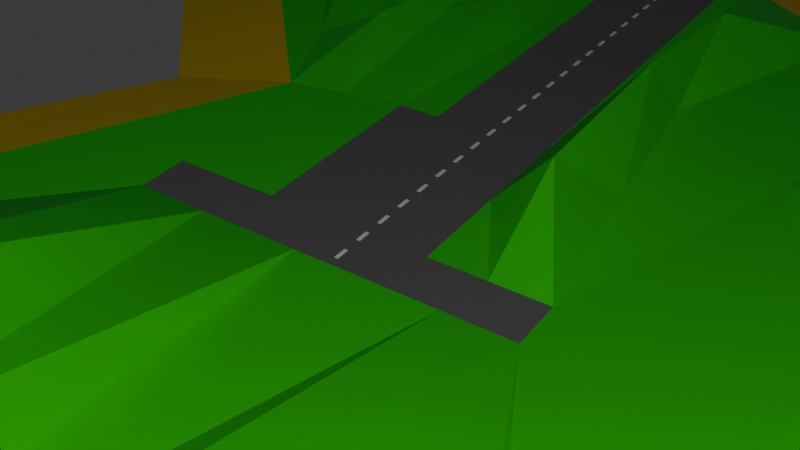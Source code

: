 # Source: island.blend  (saved by Blender 5.0.119; exported with 4.5.12 LTS)
import bpy
from mathutils import Matrix  # noqa: F401  (used for matrix-valued properties, if any)

bpy.ops.wm.read_factory_settings(use_empty=True)
scene = bpy.context.scene
scene.name = 'Scene'

# ---- collections
col_collection = bpy.data.collections.new('Collection'); scene.collection.children.link(col_collection)

# ---- materials (node trees are filled in below, after node groups)
mat_sbx_33 = bpy.data.materials.new('SBX_33')
mat_sbx_40 = bpy.data.materials.new('SBX_40')
mat_sbx_35 = bpy.data.materials.new('SBX_35')
mat_sbx_37 = bpy.data.materials.new('SBX_37')

# ---- material node trees
mat_sbx_33.use_nodes = True; mat_sbx_33.node_tree.nodes.clear()
_N = mat_sbx_33.node_tree.nodes; _L = mat_sbx_33.node_tree.links
n0 = _N.new('ShaderNodeBsdfPrincipled'); n0.name = 'Principled BSDF'; n0.location = (-200, 100)
n0.inputs[0].default_value = (1.0, 1.0, 1.0, 1.0)
n1 = _N.new('ShaderNodeOutputMaterial'); n1.name = 'Material Output'; n1.location = (200, 100)
_L.new(n0.outputs[0], n1.inputs[0])
n1.is_active_output = True
mat_sbx_40.use_nodes = True; mat_sbx_40.node_tree.nodes.clear()
_N = mat_sbx_40.node_tree.nodes; _L = mat_sbx_40.node_tree.links
n0 = _N.new('ShaderNodeBsdfPrincipled'); n0.name = 'Principled BSDF'; n0.location = (-200, 100)
n0.inputs[0].default_value = (0.1668, 0.1668, 0.1668, 1.0)
n1 = _N.new('ShaderNodeOutputMaterial'); n1.name = 'Material Output'; n1.location = (200, 100)
_L.new(n0.outputs[0], n1.inputs[0])
n1.is_active_output = True
mat_sbx_35.use_nodes = True; mat_sbx_35.node_tree.nodes.clear()
_N = mat_sbx_35.node_tree.nodes; _L = mat_sbx_35.node_tree.links
n0 = _N.new('ShaderNodeBsdfPrincipled'); n0.name = 'Principled BSDF'; n0.location = (-200, 100)
n0.inputs[0].default_value = (0.006458, 0.8, 0.003026, 1.0)
n1 = _N.new('ShaderNodeOutputMaterial'); n1.name = 'Material Output'; n1.location = (200, 100)
_L.new(n0.outputs[0], n1.inputs[0])
n1.is_active_output = True
mat_sbx_37.use_nodes = True; mat_sbx_37.node_tree.nodes.clear()
_N = mat_sbx_37.node_tree.nodes; _L = mat_sbx_37.node_tree.links
n0 = _N.new('ShaderNodeBsdfPrincipled'); n0.name = 'Principled BSDF'; n0.location = (-200, 100)
n0.inputs[0].default_value = (0.8, 0.5796, 0.0, 1.0)
n1 = _N.new('ShaderNodeOutputMaterial'); n1.name = 'Material Output'; n1.location = (200, 100)
_L.new(n0.outputs[0], n1.inputs[0])
n1.is_active_output = True

# ---- world
world_world = bpy.data.worlds.new('World'); scene.world = world_world
world_world.use_nodes = True; world_world.node_tree.nodes.clear()
_N = world_world.node_tree.nodes; _L = world_world.node_tree.links
n0 = _N.new('ShaderNodeOutputWorld'); n0.name = 'World Output'; n0.location = (200, 100)
n1 = _N.new('ShaderNodeBackground'); n1.name = 'Background'; n1.location = (-200, 100)
n1.inputs[0].default_value = (0.05088, 0.05088, 0.05088, 1.0)
_L.new(n1.outputs[0], n0.inputs[0])
n0.is_active_output = True
world_world.color = (0.05088, 0.05088, 0.05088)
world_world.sun_shadow_jitter_overblur = 0.0

# ---- cameras
cam_camera = bpy.data.cameras.new('Camera')
cam_camera.clip_end = 100.0
cam_camera.ortho_scale = 7.314

# ---- lights
light_light = bpy.data.lights.new('Light', 'POINT')
light_light.energy = 1000.0
light_light.shadow_soft_size = 0.1

# ---- meshes
me_cube_006 = bpy.data.meshes.new('Cube.006')
me_cube_006.from_pydata([(-0.4705, -0.2536, 0.159), (-0.4705, -0.1184, 0.159), (-0.4335, -0.2536, 0.159), (-0.4335, -0.1184, 0.159), (-0.4705, 0.0303, 0.159), (-0.4705, 0.1655, 0.159), (-0.4335, 0.0303, 0.159), (-0.4335, 0.1655, 0.159), (-0.4705, 0.3142, 0.159), (-0.4705, 0.4494, 0.159), (-0.4335, 0.3142, 0.159), (-0.4335, 0.4494, 0.159), (-0.4705, 0.5982, 0.159), (-0.4705, 0.7334, 0.159), (-0.4335, 0.5982, 0.159), (-0.4335, 0.7334, 0.159), (-0.4705, 0.8821, 0.159), (-0.4705, 1.017, 0.159), (-0.4335, 0.8821, 0.159), (-0.4335, 1.017, 0.159), (-0.4705, 1.166, 0.159), (-0.4335, 1.166, 0.159), (-0.4705, 1.45, 0.159), (-0.4705, 1.585, 0.159), (-0.4335, 1.45, 0.159), (-0.4335, 1.585, 0.159), (-0.4705, 1.734, 0.159), (-0.4705, 1.869, 0.159), (-0.4335, 1.734, 0.159), (-0.4335, 1.869, 0.159), (-0.4705, 2.018, 0.159), (-0.4705, 2.153, 0.159), (-0.4335, 2.018, 0.159), (-0.4335, 2.153, 0.159), (-0.4705, 2.302, 0.159), (-0.4705, 2.437, 0.159), (-0.4335, 2.302, 0.159), (-0.4335, 2.437, 0.159), (-0.4705, 2.586, 0.159), (-0.4335, 2.586, 0.159), (-0.4705, 2.87, 0.159), (-0.4705, 3.005, 0.159), (-0.4335, 2.87, 0.159), (-0.4335, 3.005, 0.159), (-0.4705, 3.154, 0.159), (-0.4705, 3.289, 0.159), (-0.4335, 3.154, 0.159), (-0.4335, 3.289, 0.159), (-0.4705, 3.438, 0.159), (-0.4705, 3.573, 0.159), (-0.4335, 3.438, 0.159), (-0.4335, 3.573, 0.159), (-0.4705, 3.721, 0.159), (-0.4705, 3.857, 0.159), (-0.4335, 3.721, 0.159), (-0.4335, 3.857, 0.159), (-0.4705, 4.005, 0.159), (-0.4705, 4.141, 0.159), (-0.4335, 4.005, 0.159), (-0.4335, 4.141, 0.159), (-0.4705, 4.289, 0.159), (-0.4705, 4.425, 0.159), (-0.4335, 4.289, 0.159), (-0.4335, 4.425, 0.159), (-0.4705, 4.573, 0.159), (-0.4705, 4.708, 0.159), (-0.4335, 4.573, 0.159), (-0.4335, 4.708, 0.159), (-0.4705, 4.857, 0.159), (-0.4705, 4.992, 0.159), (-0.4335, 4.857, 0.159), (-0.4335, 4.992, 0.159), (-0.4705, 5.141, 0.159), (-0.4705, 5.276, 0.159), (-0.4335, 5.141, 0.159), (-0.4335, 5.276, 0.159), (-0.4705, 5.425, 0.159), (-0.4705, 5.56, 0.159), (-0.4335, 5.425, 0.159), (-0.4335, 5.56, 0.159), (-0.4705, 5.709, 0.159), (-0.4705, 5.844, 0.159), (-0.4335, 5.709, 0.159), (-0.4335, 5.844, 0.159), (-1.013, 2.056, 0.159), (-1.013, 6.184, 0.159), (0.1112, 6.184, 0.159), (-0.1148, -0.3414, 0.159), (1.195, -0.3414, 0.159), (-0.7892, -0.3414, 0.159), (0.1112, 2.056, 0.159), (0.1112, 0.149, 0.159), (-1.421, 0.149, 0.159), (-2.419, -0.3414, 0.1601), (1.195, 0.149, 0.159), (-0.4614, 4.289, 0.159), (-0.4705, 5.993, 0.159), (-0.4705, 6.128, 0.159), (-0.4335, 5.993, 0.159), (-0.4335, 6.128, 0.159), (-0.4486, 4.141, 0.159), (-0.4705, 2.056, 0.159), (-0.4705, 2.721, 0.159), (-0.4335, 2.056, 0.159), (-0.4335, 2.721, 0.159), (-0.4705, 1.301, 0.159), (-0.4335, 1.301, 0.159), (-0.4426, 0.7334, 0.159), (-0.459, 0.8821, 0.159), (-1.421, 2.056, 0.159), (-1.062, -0.3414, 0.159), (-2.419, 0.149, 0.159), (0.8954, 7.689, 0.0), (-2.092, 8.253, 0.0), (-5.369, 7.102, 0.0), (-6.134, 4.13, 0.0), (-3.806, 1.527, 0.0), (-6.04, -2.396, 0.0), (-6.424, -5.601, 0.0), (-5.257, -7.705, 0.0), (-0.8084, -8.501, 0.0), (4.292, -6.894, 0.0), (6.9, -4.343, 0.0), (6.265, 0.3445, 0.0), (6.993, 1.969, 0.0), (7.259, 4.312, 0.0), (5.987, 5.844, 0.0), (3.42, 6.001, 0.0), (-2.005, 7.097, 0.159), (0.3694, 6.649, 0.159), (-4.434, 6.244, 0.159), (-4.901, 4.43, 0.159), (-2.579, 1.834, 0.159), (-5.047, -3.046, 0.159), (-4.976, -5.903, 0.159), (-4.536, -6.697, 0.159), (-0.9092, -7.345, 0.159), (3.682, -5.925, 0.159), (5.645, -4.005, 0.159), (5.145, 0.1984, 0.159), (5.877, 2.335, 0.2038), (5.845, 4.264, 0.159), (5.435, 4.757, 0.159), (2.951, 4.908, 0.2367), (-0.9511, 1.454, 0.159), (-1.469, 2.542, 0.159), (-1.585, 1.602, 0.159), (0.5403, -0.3414, 0.159), (-3.219, 6.67, 0.159), (-2.723, -7.021, 0.159), (1.386, -6.635, 0.159), (4.663, -4.965, 0.159), (5.395, -1.903, 0.159), (5.511, 1.267, 0.2038), (4.193, 4.832, 0.159), (1.66, 5.779, 0.159), (-1.741, -0.3414, 0.159), (3.17, 0.1737, 0.4204), (-2.292, 4.465, 0.4416), (-3.506, 4.039, 0.4416), (5.656, 3.546, 0.159), (4.414, 3.622, 0.7025), (2.073, 2.529, 0.2367), (4.048, 2.553, 0.7354), (0.7824, 3.399, 0.159), (4.413, -2.863, 0.2904), (2.439, -2.888, 0.3385), (2.439, -3.133, 0.4748), (0.1431, -3.843, 0.629), (-4.791, -4.871, 0.5062), (-2.978, -5.196, 1.639), (-3.733, -1.694, 0.1601), (-0.512, -3.843, 0.159), (-1.664, -3.843, 1.64), (-0.9856, -3.843, 0.8951), (0.6533, 0.149, 0.159), (0.1112, 1.102, 0.159), (-1.421, 1.102, 0.159), (-1.92, 0.149, 0.159), (-2.148, 5.781, 0.3132), (-1.217, 4.12, 0.159), (-1.509, 6.641, 0.159), (-1.713, 4.576, 0.3132), (-2.499, 0.9914, 0.159), (-1.92, 1.102, 0.159), (-2.0, 1.945, 0.159), (0.6533, 1.102, 0.7687), (0.2403, 4.352, 0.159), (0.989, 1.774, 0.159), (-2.435, 3.15, 0.4416), (0.5759, 5.024, 0.512), (-2.074, 3.863, 0.3132), (0.6146, 3.063, 0.7687), (-4.668, 5.337, 0.159), (-3.74, 3.132, 0.159), (-3.043, 2.936, 0.159), (-3.97, 5.141, 0.159), (-3.855, 4.137, 0.159)], [], [(1, 2, 3), (5, 6, 7), (9, 10, 11), (13, 14, 15), (17, 18, 19), (105, 21, 106), (23, 24, 25), (27, 28, 29), (31, 32, 33), (35, 36, 37), (102, 39, 104), (41, 42, 43), (45, 46, 47), (49, 50, 51), (53, 54, 55), (57, 58, 59), (61, 62, 63), (65, 66, 67), (69, 70, 71), (73, 74, 75), (77, 78, 79), (81, 82, 83), (97, 98, 99), (27, 32, 30), (105, 24, 22), (23, 28, 26), (99, 98, 86), (31, 36, 34), (35, 39, 38), (102, 42, 40), (46, 41, 43), (50, 45, 47), (49, 54, 52), (53, 58, 56), (57, 95, 60), (61, 66, 64), (65, 70, 68), (69, 74, 72), (78, 73, 75), (77, 82, 80), (98, 81, 83), (17, 84, 16), (13, 108, 16), (89, 2, 0), (1, 6, 4), (14, 9, 11), (10, 5, 7), (192, 164, 190), (129, 113, 128), (130, 113, 114), (131, 114, 115), (116, 194, 131), (133, 116, 117), (134, 117, 118), (134, 119, 135), (120, 149, 135), (137, 120, 121), (138, 121, 122), (123, 152, 138), (140, 123, 124), (141, 124, 125), (141, 126, 142), (127, 154, 142), (112, 155, 143), (89, 174, 136), (1, 0, 2), (5, 4, 6), (9, 8, 10), (13, 12, 14), (17, 16, 18), (105, 20, 21), (23, 22, 24), (27, 26, 28), (31, 30, 32), (35, 34, 36), (102, 38, 39), (41, 40, 42), (45, 44, 46), (49, 48, 50), (53, 52, 54), (57, 56, 58), (61, 60, 62), (65, 64, 66), (69, 68, 70), (73, 72, 74), (77, 76, 78), (81, 80, 82), (97, 96, 98), (27, 29, 32), (105, 106, 24), (23, 25, 28), (33, 103, 90), (85, 84, 57), (84, 101, 31), (84, 31, 34), (33, 90, 36), (90, 86, 59), (36, 90, 37), (37, 90, 39), (84, 34, 35), (84, 35, 38), (39, 90, 104), (104, 90, 42), (84, 38, 102), (84, 102, 40), (42, 90, 43), (43, 90, 46), (84, 40, 41), (84, 41, 44), (46, 90, 47), (47, 90, 50), (84, 44, 45), (84, 45, 48), (50, 90, 51), (51, 90, 54), (84, 48, 49), (84, 49, 52), (54, 90, 55), (55, 90, 58), (84, 52, 53), (84, 53, 56), (58, 90, 59), (84, 56, 57), (95, 100, 62), (100, 59, 62), (85, 57, 60), (85, 60, 61), (62, 59, 86), (63, 62, 86), (85, 61, 64), (85, 64, 65), (66, 63, 86), (67, 66, 86), (85, 65, 68), (85, 68, 69), (70, 67, 86), (71, 70, 86), (85, 69, 72), (85, 72, 73), (74, 71, 86), (75, 74, 86), (85, 73, 76), (85, 76, 77), (78, 75, 86), (79, 78, 86), (85, 77, 80), (85, 80, 81), (82, 79, 86), (83, 82, 86), (85, 81, 96), (85, 96, 97), (98, 83, 86), (85, 97, 86), (97, 99, 86), (31, 33, 36), (35, 37, 39), (102, 104, 42), (46, 44, 41), (50, 48, 45), (49, 51, 54), (53, 55, 58), (57, 100, 95), (61, 63, 66), (65, 67, 70), (69, 71, 74), (78, 76, 73), (77, 79, 82), (98, 96, 81), (18, 108, 107), (18, 107, 15), (3, 2, 87), (147, 94, 87), (176, 21, 91), (90, 103, 32), (87, 175, 91), (6, 3, 91), (3, 87, 91), (7, 6, 91), (90, 32, 29), (90, 29, 28), (10, 7, 91), (11, 10, 91), (90, 28, 25), (90, 25, 24), (14, 11, 91), (15, 14, 91), (90, 24, 106), (90, 106, 21), (18, 15, 91), (19, 18, 91), (91, 21, 19), (19, 21, 20), (17, 19, 20), (89, 0, 1), (111, 156, 110), (110, 89, 92), (89, 1, 4), (89, 4, 5), (178, 110, 92), (84, 177, 92), (30, 101, 84), (27, 30, 84), (84, 92, 16), (84, 23, 26), (89, 5, 8), (89, 8, 9), (27, 84, 26), (23, 84, 22), (89, 9, 12), (89, 12, 13), (22, 84, 105), (105, 84, 20), (89, 13, 16), (92, 89, 16), (20, 84, 17), (13, 107, 108), (89, 87, 2), (1, 3, 6), (14, 12, 9), (10, 8, 5), (129, 128, 86), (148, 179, 128), (85, 181, 180), (194, 195, 197), (93, 183, 132), (111, 178, 184), (84, 180, 109), (111, 184, 183), (182, 179, 191), (141, 160, 140), (142, 154, 160), (94, 157, 162), (139, 153, 163), (181, 86, 128), (90, 176, 186), (86, 187, 129), (162, 188, 94), (129, 112, 113), (148, 113, 130), (193, 114, 131), (131, 115, 116), (133, 132, 116), (134, 133, 117), (134, 118, 119), (135, 119, 120), (150, 120, 137), (151, 121, 138), (138, 122, 123), (153, 123, 140), (141, 140, 124), (141, 125, 126), (142, 126, 127), (143, 127, 112), (138, 152, 151), (139, 157, 165), (166, 167, 137), (136, 150, 168), (134, 169, 133), (135, 149, 169), (132, 171, 93), (136, 168, 172), (93, 171, 173), (110, 156, 174), (172, 89, 136), (174, 173, 136), (174, 156, 173), (156, 93, 173), (173, 170, 136), (173, 171, 170), (171, 133, 170), (172, 147, 87), (172, 168, 147), (168, 88, 147), (169, 170, 133), (169, 149, 170), (149, 136, 170), (168, 167, 88), (168, 150, 167), (150, 137, 167), (88, 166, 94), (165, 166, 137), (165, 157, 166), (157, 94, 166), (151, 165, 137), (151, 152, 165), (152, 139, 165), (155, 190, 164), (164, 162, 155), (162, 143, 155), (163, 161, 143), (163, 153, 161), (153, 140, 161), (162, 163, 143), (162, 157, 163), (157, 139, 163), (160, 161, 140), (160, 154, 161), (154, 143, 161), (159, 195, 189), (158, 148, 159), (148, 196, 159), (186, 175, 94), (186, 176, 175), (176, 91, 175), (191, 158, 189), (185, 189, 132), (109, 191, 185), (183, 185, 132), (183, 184, 185), (184, 109, 185), (184, 177, 109), (184, 178, 177), (178, 92, 177), (180, 182, 109), (180, 181, 182), (181, 128, 182), (187, 190, 129), (90, 192, 187), (186, 188, 192), (197, 159, 196), (193, 196, 130), (131, 197, 193), (192, 188, 164), (116, 132, 194), (120, 136, 149), (123, 139, 152), (127, 143, 154), (112, 129, 155), (89, 110, 174), (147, 88, 94), (176, 90, 21), (87, 94, 175), (111, 93, 156), (178, 111, 110), (84, 109, 177), (148, 158, 179), (194, 132, 195), (93, 111, 183), (84, 85, 180), (182, 128, 179), (141, 142, 160), (181, 85, 86), (86, 90, 187), (162, 164, 188), (148, 128, 113), (193, 130, 114), (150, 136, 120), (151, 137, 121), (153, 139, 123), (134, 135, 169), (132, 133, 171), (172, 87, 89), (88, 167, 166), (155, 129, 190), (189, 158, 159), (195, 132, 189), (148, 130, 196), (191, 179, 158), (185, 191, 189), (109, 182, 191), (187, 192, 190), (90, 186, 192), (186, 94, 188), (197, 195, 159), (193, 197, 196), (131, 194, 197)])
me_cube_006.polygons.foreach_set('material_index', [0, 0, 0, 0, 0, 0, 0, 0, 0, 0, 0, 0, 0, 0, 0, 0, 0, 0, 0, 0, 0, 0, 0, 1, 1, 1, 1, 1, 1, 1, 1, 1, 1, 1, 1, 1, 1, 1, 1, 1, 1, 1, 1, 1, 1, 1, 1, 2, 3, 3, 3, 3, 3, 3, 3, 3, 3, 3, 3, 3, 3, 3, 3, 3, 2, 0, 0, 0, 0, 0, 0, 0, 0, 0, 0, 0, 0, 0, 0, 0, 0, 0, 0, 0, 0, 0, 0, 0, 1, 1, 1, 1, 1, 1, 1, 1, 1, 1, 1, 1, 1, 1, 1, 1, 1, 1, 1, 1, 1, 1, 1, 1, 1, 1, 1, 1, 1, 1, 1, 1, 1, 1, 1, 1, 1, 1, 1, 1, 1, 1, 1, 1, 1, 1, 1, 1, 1, 1, 1, 1, 1, 1, 1, 1, 1, 1, 1, 1, 1, 1, 1, 1, 1, 1, 1, 1, 1, 1, 1, 1, 1, 1, 1, 1, 1, 1, 1, 1, 1, 1, 1, 1, 1, 1, 1, 1, 1, 1, 1, 1, 1, 1, 1, 1, 1, 1, 1, 1, 1, 1, 1, 1, 1, 1, 1, 1, 1, 1, 1, 1, 1, 1, 1, 1, 1, 1, 1, 1, 1, 1, 1, 1, 1, 1, 1, 1, 1, 1, 1, 1, 2, 2, 2, 2, 2, 2, 2, 2, 2, 2, 2, 2, 2, 2, 2, 2, 2, 3, 3, 3, 3, 3, 3, 3, 3, 3, 3, 3, 3, 3, 3, 3, 3, 2, 2, 2, 2, 2, 2, 2, 2, 2, 2, 2, 2, 2, 2, 2, 2, 2, 2, 2, 2, 2, 2, 2, 2, 2, 2, 2, 2, 2, 2, 2, 2, 2, 2, 2, 2, 2, 2, 2, 2, 2, 2, 2, 2, 2, 2, 2, 2, 2, 2, 2, 2, 2, 2, 2, 2, 2, 2, 2, 2, 2, 2, 2, 2, 2, 2, 2, 2, 2, 2, 3, 3, 3, 3, 3, 2, 1, 1, 1, 1, 1, 1, 2, 2, 2, 2, 2, 2, 2, 2, 2, 3, 3, 3, 3, 3, 2, 2, 2, 2, 2, 2, 2, 2, 2, 2, 2, 2, 2, 2, 2, 2, 2])
_uv = me_cube_006.uv_layers.new(name='UVMap')
_uv.uv.foreach_set('vector', [0.875, 0.5, 0.625, 0.75, 0.625, 0.5, 0.875, 0.5, 0.625, 0.75, 0.625, 0.5, 0.875, 0.5, 0.625, 0.75, 0.625, 0.5, 0.875, 0.5, 0.625, 0.75, 0.625, 0.5, 0.875, 0.5, 0.625, 0.75, 0.625, 0.5, 0.875, 0.5, 0.625, 0.75, 0.625, 0.5, 0.875, 0.5, 0.625, 0.75, 0.625, 0.5, 0.875, 0.5, 0.625, 0.75, 0.625, 0.5, 0.875, 0.5, 0.625, 0.75, 0.625, 0.5, 0.875, 0.5, 0.625, 0.75, 0.625, 0.5, 0.875, 0.5, 0.625, 0.75, 0.625, 0.5, 0.875, 0.5, 0.625, 0.75, 0.625, 0.5, 0.875, 0.5, 0.625, 0.75, 0.625, 0.5, 0.875, 0.5, 0.625, 0.75, 0.625, 0.5, 0.875, 0.5, 0.625, 0.75, 0.625, 0.5, 0.875, 0.5, 0.625, 0.75, 0.625, 0.5, 0.875, 0.5, 0.625, 0.75, 0.625, 0.5, 0.875, 0.5, 0.625, 0.75, 0.625, 0.5, 0.875, 0.5, 0.625, 0.75, 0.625, 0.5, 0.875, 0.5, 0.625, 0.75, 0.625, 0.5, 0.875, 0.5, 0.625, 0.75, 0.625, 0.5, 0.875, 0.5, 0.625, 0.75, 0.625, 0.5, 0.875, 0.5, 0.625, 0.75, 0.625, 0.5, 0.0, 0.0, 0.0, 0.0, 0.0, 0.0, 0.0, 0.0, 0.0, 0.0, 0.0, 0.0, 0.0, 0.0, 0.0, 0.0, 0.0, 0.0, 0.0, 0.0, 0.0, 0.0, 0.0, 0.0, 0.0, 0.0, 0.0, 0.0, 0.0, 0.0, 0.0, 0.0, 0.0, 0.0, 0.0, 0.0, 0.0, 0.0, 0.0, 0.0, 0.0, 0.0, 0.0, 0.0, 0.0, 0.0, 0.0, 0.0, 0.0, 0.0, 0.0, 0.0, 0.0, 0.0, 0.0, 0.0, 0.0, 0.0, 0.0, 0.0, 0.0, 0.0, 0.0, 0.0, 0.0, 0.0, 0.0, 0.0, 0.0, 0.0, 0.0, 0.0, 0.0, 0.0, 0.0, 0.0, 0.0, 0.0, 0.0, 0.0, 0.0, 0.0, 0.0, 0.0, 0.0, 0.0, 0.0, 0.0, 0.0, 0.0, 0.0, 0.0, 0.0, 0.0, 0.0, 0.0, 0.0, 0.0, 0.0, 0.0, 0.0, 0.0, 0.0, 0.0, 0.0, 0.0, 0.0, 0.0, 0.0, 0.0, 0.0, 0.0, 0.0, 0.0, 0.0, 0.0, 0.0, 0.0, 0.0, 0.0, 0.0, 0.0, 0.0, 0.0, 0.0, 0.0, 0.0, 0.0, 0.0, 0.0, 0.0, 0.0, 0.0, 0.0, 0.0, 0.0, 0.0, 0.0, 0.0, 0.0, 0.0, 0.0, 0.0, 0.0, 0.0, 0.0, 0.0, 0.0, 0.0, 0.0, 0.0, 0.0, 0.0, 0.0, 0.0, 0.0, 0.0, 0.0, 0.0, 0.0, 0.0, 0.0, 0.0, 0.0, 0.0, 0.0, 0.0, 0.0, 0.0, 0.0, 0.0, 0.0, 0.0, 0.0, 0.0, 0.0, 0.0, 0.0, 0.0, 0.0, 0.0, 0.0, 0.0, 0.0, 0.0, 0.0, 0.0, 0.0, 0.0, 0.0, 0.0, 0.0, 0.0, 0.0, 0.0, 0.0, 0.0, 0.0, 0.0, 0.0, 0.0, 0.0, 0.0, 0.0, 0.0, 0.0, 0.0, 0.0, 0.0, 0.0, 0.0, 0.0, 0.0, 0.0, 0.0, 0.0, 0.0, 0.0, 0.0, 0.0, 0.0, 0.0, 0.0, 0.0, 0.0, 0.0, 0.0, 0.0, 0.0, 0.0, 0.0, 0.0, 0.0, 0.0, 0.0, 0.0, 0.0, 0.0, 0.0, 0.0, 0.0, 0.0, 0.0, 0.0, 0.0, 0.0, 0.0, 0.0, 0.0, 0.0, 0.0, 0.0, 0.875, 0.5, 0.875, 0.75, 0.625, 0.75, 0.875, 0.5, 0.875, 0.75, 0.625, 0.75, 0.875, 0.5, 0.875, 0.75, 0.625, 0.75, 0.875, 0.5, 0.875, 0.75, 0.625, 0.75, 0.875, 0.5, 0.875, 0.75, 0.625, 0.75, 0.875, 0.5, 0.875, 0.75, 0.625, 0.75, 0.875, 0.5, 0.875, 0.75, 0.625, 0.75, 0.875, 0.5, 0.875, 0.75, 0.625, 0.75, 0.875, 0.5, 0.875, 0.75, 0.625, 0.75, 0.875, 0.5, 0.875, 0.75, 0.625, 0.75, 0.875, 0.5, 0.875, 0.75, 0.625, 0.75, 0.875, 0.5, 0.875, 0.75, 0.625, 0.75, 0.875, 0.5, 0.875, 0.75, 0.625, 0.75, 0.875, 0.5, 0.875, 0.75, 0.625, 0.75, 0.875, 0.5, 0.875, 0.75, 0.625, 0.75, 0.875, 0.5, 0.875, 0.75, 0.625, 0.75, 0.875, 0.5, 0.875, 0.75, 0.625, 0.75, 0.875, 0.5, 0.875, 0.75, 0.625, 0.75, 0.875, 0.5, 0.875, 0.75, 0.625, 0.75, 0.875, 0.5, 0.875, 0.75, 0.625, 0.75, 0.875, 0.5, 0.875, 0.75, 0.625, 0.75, 0.875, 0.5, 0.875, 0.75, 0.625, 0.75, 0.875, 0.5, 0.875, 0.75, 0.625, 0.75, 0.0, 0.0, 0.0, 0.0, 0.0, 0.0, 0.0, 0.0, 0.0, 0.0, 0.0, 0.0, 0.0, 0.0, 0.0, 0.0, 0.0, 0.0, 0.0, 0.0, 0.0, 0.0, 0.0, 0.0, 0.0, 0.0, 0.0, 0.0, 0.0, 0.0, 0.0, 0.0, 0.0, 0.0, 0.0, 0.0, 0.0, 0.0, 0.0, 0.0, 0.0, 0.0, 0.0, 0.0, 0.0, 0.0, 0.0, 0.0, 0.0, 0.0, 0.0, 0.0, 0.0, 0.0, 0.0, 0.0, 0.0, 0.0, 0.0, 0.0, 0.0, 0.0, 0.0, 0.0, 0.0, 0.0, 0.0, 0.0, 0.0, 0.0, 0.0, 0.0, 0.0, 0.0, 0.0, 0.0, 0.0, 0.0, 0.0, 0.0, 0.0, 0.0, 0.0, 0.0, 0.0, 0.0, 0.0, 0.0, 0.0, 0.0, 0.0, 0.0, 0.0, 0.0, 0.0, 0.0, 0.0, 0.0, 0.0, 0.0, 0.0, 0.0, 0.0, 0.0, 0.0, 0.0, 0.0, 0.0, 0.0, 0.0, 0.0, 0.0, 0.0, 0.0, 0.0, 0.0, 0.0, 0.0, 0.0, 0.0, 0.0, 0.0, 0.0, 0.0, 0.0, 0.0, 0.0, 0.0, 0.0, 0.0, 0.0, 0.0, 0.0, 0.0, 0.0, 0.0, 0.0, 0.0, 0.0, 0.0, 0.0, 0.0, 0.0, 0.0, 0.0, 0.0, 0.0, 0.0, 0.0, 0.0, 0.0, 0.0, 0.0, 0.0, 0.0, 0.0, 0.0, 0.0, 0.0, 0.0, 0.0, 0.0, 0.0, 0.0, 0.0, 0.0, 0.0, 0.0, 0.0, 0.0, 0.0, 0.0, 0.0, 0.0, 0.0, 0.0, 0.0, 0.0, 0.0, 0.0, 0.0, 0.0, 0.0, 0.0, 0.0, 0.0, 0.0, 0.0, 0.0, 0.0, 0.0, 0.0, 0.0, 0.0, 0.0, 0.0, 0.0, 0.0, 0.0, 0.0, 0.0, 0.0, 0.0, 0.0, 0.0, 0.0, 0.0, 0.0, 0.0, 0.0, 0.0, 0.0, 0.0, 0.0, 0.0, 0.0, 0.0, 0.0, 0.0, 0.0, 0.0, 0.0, 0.0, 0.0, 0.0, 0.0, 0.0, 0.0, 0.0, 0.0, 0.0, 0.0, 0.0, 0.0, 0.0, 0.0, 0.0, 0.0, 0.0, 0.0, 0.0, 0.0, 0.0, 0.0, 0.0, 0.0, 0.0, 0.0, 0.0, 0.0, 0.0, 0.0, 0.0, 0.0, 0.0, 0.0, 0.0, 0.0, 0.0, 0.0, 0.0, 0.0, 0.0, 0.0, 0.0, 0.0, 0.0, 0.0, 0.0, 0.0, 0.0, 0.0, 0.0, 0.0, 0.0, 0.0, 0.0, 0.0, 0.0, 0.0, 0.0, 0.0, 0.0, 0.0, 0.0, 0.0, 0.0, 0.0, 0.0, 0.0, 0.0, 0.0, 0.0, 0.0, 0.0, 0.0, 0.0, 0.0, 0.0, 0.0, 0.0, 0.0, 0.0, 0.0, 0.0, 0.0, 0.0, 0.0, 0.0, 0.0, 0.0, 0.0, 0.0, 0.0, 0.0, 0.0, 0.0, 0.0, 0.0, 0.0, 0.0, 0.0, 0.0, 0.0, 0.0, 0.0, 0.0, 0.0, 0.0, 0.0, 0.0, 0.0, 0.0, 0.0, 0.0, 0.0, 0.0, 0.0, 0.0, 0.0, 0.0, 0.0, 0.0, 0.0, 0.0, 0.0, 0.0, 0.0, 0.0, 0.0, 0.0, 0.0, 0.0, 0.0, 0.0, 0.0, 0.0, 0.0, 0.0, 0.0, 0.0, 0.0, 0.0, 0.0, 0.0, 0.0, 0.0, 0.0, 0.0, 0.0, 0.0, 0.0, 0.0, 0.0, 0.0, 0.0, 0.0, 0.0, 0.0, 0.0, 0.0, 0.0, 0.0, 0.0, 0.0, 0.0, 0.0, 0.0, 0.0, 0.0, 0.0, 0.0, 0.0, 0.0, 0.0, 0.0, 0.0, 0.0, 0.0, 0.0, 0.0, 0.0, 0.0, 0.0, 0.0, 0.0, 0.0, 0.0, 0.0, 0.0, 0.0, 0.0, 0.0, 0.0, 0.0, 0.0, 0.0, 0.0, 0.0, 0.0, 0.0, 0.0, 0.0, 0.0, 0.0, 0.0, 0.0, 0.0, 0.0, 0.0, 0.0, 0.0, 0.0, 0.0, 0.0, 0.0, 0.0, 0.0, 0.0, 0.0, 0.0, 0.0, 0.0, 0.0, 0.0, 0.0, 0.0, 0.0, 0.0, 0.0, 0.0, 0.0, 0.0, 0.0, 0.0, 0.0, 0.0, 0.0, 0.0, 0.0, 0.0, 0.0, 0.0, 0.0, 0.0, 0.0, 0.0, 0.0, 0.0, 0.0, 0.0, 0.0, 0.0, 0.0, 0.0, 0.0, 0.0, 0.0, 0.0, 0.0, 0.0, 0.0, 0.0, 0.0, 0.0, 0.0, 0.0, 0.0, 0.0, 0.0, 0.0, 0.0, 0.0, 0.0, 0.0, 0.0, 0.0, 0.0, 0.0, 0.0, 0.0, 0.0, 0.0, 0.0, 0.0, 0.0, 0.0, 0.0, 0.0, 0.0, 0.0, 0.0, 0.0, 0.0, 0.0, 0.0, 0.0, 0.0, 0.0, 0.0, 0.0, 0.0, 0.0, 0.0, 0.0, 0.0, 0.0, 0.0, 0.0, 0.0, 0.0, 0.0, 0.0, 0.0, 0.0, 0.0, 0.0, 0.0, 0.0, 0.0, 0.0, 0.0, 0.0, 0.0, 0.0, 0.0, 0.0, 0.0, 0.0, 0.0, 0.0, 0.0, 0.0, 0.0, 0.0, 0.0, 0.0, 0.0, 0.0, 0.0, 0.0, 0.0, 0.0, 0.0, 0.0, 0.0, 0.0, 0.0, 0.0, 0.0, 0.0, 0.0, 0.0, 0.0, 0.0, 0.0, 0.0, 0.0, 0.0, 0.0, 0.0, 0.0, 0.0, 0.0, 0.0, 0.0, 0.0, 0.0, 0.0, 0.0, 0.0, 0.0, 0.0, 0.0, 0.0, 0.0, 0.0, 0.0, 0.0, 0.0, 0.0, 0.0, 0.0, 0.0, 0.0, 0.0, 0.0, 0.0, 0.0, 0.0, 0.0, 0.0, 0.0, 0.0, 0.0, 0.0, 0.0, 0.0, 0.0, 0.0, 0.0, 0.0, 0.0, 0.0, 0.0, 0.0, 0.0, 0.0, 0.0, 0.0, 0.0, 0.0, 0.0, 0.0, 0.0, 0.0, 0.0, 0.0, 0.0, 0.0, 0.0, 0.0, 0.0, 0.0, 0.0, 0.0, 0.0, 0.0, 0.0, 0.0, 0.0, 0.0, 0.0, 0.0, 0.0, 0.0, 0.0, 0.0, 0.0, 0.0, 0.0, 0.0, 0.0, 0.0, 0.0, 0.0, 0.0, 0.0, 0.0, 0.0, 0.0, 0.0, 0.0, 0.0, 0.0, 0.0, 0.0, 0.0, 0.0, 0.0, 0.0, 0.0, 0.0, 0.0, 0.0, 0.0, 0.0, 0.0, 0.0, 0.0, 0.0, 0.0, 0.0, 0.0, 0.0, 0.0, 0.0, 0.0, 0.0, 0.0, 0.0, 0.0, 0.0, 0.0, 0.0, 0.0, 0.0, 0.0, 0.0, 0.0, 0.0, 0.0, 0.0, 0.0, 0.0, 0.0, 0.0, 0.0, 0.0, 0.0, 0.0, 0.0, 0.0, 0.0, 0.0, 0.0, 0.0, 0.0, 0.0, 0.0, 0.0, 0.0, 0.0, 0.0, 0.0, 0.0, 0.0, 0.0, 0.0, 0.0, 0.0, 0.0, 0.0, 0.0, 0.0, 0.0, 0.0, 0.0, 0.0, 0.0, 0.0, 0.0, 0.0, 0.0, 0.0, 0.0, 0.0, 0.0, 0.0, 0.0, 0.0, 0.0, 0.0, 0.0, 0.0, 0.0, 0.0, 0.0, 0.0, 0.0, 0.0, 0.0, 0.0, 0.0, 0.0, 0.0, 0.0, 0.0, 0.0, 0.0, 0.0, 0.0, 0.0, 0.0, 0.0, 0.0, 0.0, 0.0, 0.0, 0.0, 0.0, 0.0, 0.0, 0.0, 0.0, 0.0, 0.0, 0.0, 0.0, 0.0, 0.0, 0.0, 0.0, 0.0, 0.0, 0.0, 0.0, 0.0, 0.0, 0.0, 0.0, 0.0, 0.0, 0.0, 0.0, 0.0, 0.0, 0.0, 0.0, 0.0, 0.0, 0.0, 0.0, 0.0, 0.0, 0.0, 0.0, 0.0, 0.0, 0.0, 0.0, 0.0, 0.0, 0.0, 0.0, 0.0, 0.0, 0.0, 0.0, 0.0, 0.0, 0.0, 0.0, 0.0, 0.0, 0.0, 0.0, 0.0, 0.0, 0.0, 0.0, 0.0, 0.0, 0.0, 0.0, 0.0, 0.0, 0.0, 0.0, 0.0, 0.0, 0.0, 0.0, 0.0, 0.0, 0.0, 0.0, 0.0, 0.0, 0.0, 0.0, 0.0, 0.0, 0.0, 0.0, 0.0, 0.0, 0.0, 0.0, 0.0, 0.0, 0.0, 0.0, 0.0, 0.0, 0.0, 0.0, 0.0, 0.0, 0.0, 0.0, 0.0, 0.0, 0.0, 0.0, 0.0, 0.0, 0.0, 0.0, 0.0, 0.0, 0.0, 0.0, 0.0, 0.0, 0.0, 0.0, 0.0, 0.0, 0.0, 0.0, 0.0, 0.0, 0.0, 0.0, 0.0, 0.0, 0.0, 0.0, 0.0, 0.0, 0.0, 0.0, 0.0, 0.0, 0.0, 0.0, 0.0, 0.0, 0.0, 0.0, 0.0, 0.0, 0.0, 0.0, 0.0, 0.0, 0.0, 0.0, 0.0, 0.0, 0.0, 0.0, 0.0, 0.0, 0.0, 0.0, 0.0, 0.0, 0.0, 0.0, 0.0, 0.0, 0.0, 0.0, 0.0, 0.0, 0.0, 0.0, 0.0, 0.0, 0.0, 0.0, 0.0, 0.0, 0.0, 0.0, 0.0, 0.0, 0.0, 0.0, 0.0, 0.0, 0.0, 0.0, 0.0, 0.0, 0.0, 0.0, 0.0, 0.0, 0.0, 0.0, 0.0, 0.0, 0.0, 0.0, 0.0, 0.0, 0.0, 0.0, 0.0, 0.0, 0.0, 0.0, 0.0, 0.0, 0.0, 0.0, 0.0, 0.0, 0.0, 0.0, 0.0, 0.0, 0.0, 0.0, 0.0, 0.0, 0.0, 0.0, 0.0, 0.0, 0.0, 0.0, 0.0, 0.0, 0.0, 0.0, 0.0, 0.0, 0.0, 0.0, 0.0, 0.0, 0.0, 0.0, 0.0, 0.0, 0.0, 0.0, 0.0, 0.0, 0.0, 0.0, 0.0, 0.0, 0.0, 0.0, 0.0, 0.0, 0.0, 0.0, 0.0, 0.0, 0.0, 0.0, 0.0, 0.0, 0.0, 0.0, 0.0, 0.0, 0.0, 0.0, 0.0, 0.0, 0.0, 0.0, 0.0, 0.0, 0.0, 0.0, 0.0, 0.0, 0.0, 0.0, 0.0, 0.0, 0.0, 0.0, 0.0, 0.0, 0.0, 0.0, 0.0, 0.0, 0.0, 0.0, 0.0, 0.0, 0.0, 0.0, 0.0, 0.0, 0.0, 0.0, 0.0, 0.0, 0.0, 0.0, 0.0, 0.0, 0.0, 0.0, 0.0, 0.0, 0.0, 0.0, 0.0, 0.0, 0.0, 0.0, 0.0, 0.0, 0.0, 0.0, 0.0, 0.0, 0.0, 0.0, 0.0, 0.0, 0.0, 0.0, 0.0, 0.0, 0.0, 0.0, 0.0, 0.0, 0.0, 0.0, 0.0, 0.0, 0.0, 0.0, 0.0, 0.0, 0.0, 0.0, 0.0, 0.0, 0.0, 0.0, 0.0, 0.0, 0.0, 0.0, 0.0, 0.0, 0.0, 0.0, 0.0, 0.0, 0.0, 0.0, 0.0, 0.0, 0.0, 0.0, 0.0, 0.0, 0.0, 0.0, 0.0, 0.0, 0.0, 0.0, 0.0, 0.0, 0.0, 0.0, 0.0, 0.0, 0.0, 0.0, 0.0, 0.0, 0.0, 0.0, 0.0, 0.0, 0.0, 0.0, 0.0, 0.0, 0.0, 0.0, 0.0, 0.0, 0.0, 0.0, 0.0, 0.0, 0.0, 0.0, 0.0, 0.0, 0.0, 0.0, 0.0, 0.0, 0.0, 0.0, 0.0, 0.0, 0.0, 0.0, 0.0, 0.0, 0.0, 0.0, 0.0, 0.0, 0.0, 0.0, 0.0, 0.0, 0.0, 0.0, 0.0, 0.0, 0.0, 0.0, 0.0, 0.0, 0.0, 0.0, 0.0, 0.0, 0.0, 0.0, 0.0, 0.0, 0.0, 0.0, 0.0, 0.0, 0.0, 0.0, 0.0, 0.0, 0.0, 0.0, 0.0, 0.0, 0.0, 0.0, 0.0, 0.0, 0.0, 0.0, 0.0, 0.0, 0.0, 0.0, 0.0, 0.0, 0.0, 0.0, 0.0, 0.0, 0.0, 0.0, 0.0, 0.0, 0.0, 0.0, 0.0, 0.0, 0.0, 0.0, 0.0, 0.0, 0.0, 0.0, 0.0, 0.0, 0.0, 0.0, 0.0, 0.0, 0.0, 0.0, 0.0, 0.0, 0.0, 0.0, 0.0, 0.0, 0.0, 0.0, 0.0, 0.0, 0.0, 0.0, 0.0, 0.0, 0.0, 0.0, 0.0, 0.0, 0.0, 0.0, 0.0, 0.0, 0.0, 0.0, 0.0, 0.0, 0.0, 0.0, 0.0, 0.0, 0.0, 0.0, 0.0, 0.0, 0.0, 0.0, 0.0, 0.0, 0.0, 0.0, 0.0, 0.0, 0.0, 0.0, 0.0, 0.0, 0.0, 0.0, 0.0, 0.0, 0.0, 0.0, 0.0, 0.0, 0.0, 0.0, 0.0, 0.0, 0.0, 0.0, 0.0, 0.0, 0.0, 0.0, 0.0, 0.0, 0.0, 0.0, 0.0, 0.0, 0.0, 0.0, 0.0, 0.0, 0.0, 0.0, 0.0, 0.0, 0.0, 0.0, 0.0, 0.0, 0.0, 0.0, 0.0, 0.0, 0.0, 0.0, 0.0, 0.0, 0.0, 0.0, 0.0, 0.0, 0.0, 0.0, 0.0, 0.0, 0.0, 0.0, 0.0, 0.0, 0.0, 0.0, 0.0, 0.0, 0.0, 0.0, 0.0, 0.0, 0.0, 0.0, 0.0, 0.0, 0.0, 0.0, 0.0, 0.0, 0.0, 0.0, 0.0, 0.0, 0.0, 0.0, 0.0, 0.0, 0.0, 0.0, 0.0, 0.0, 0.0, 0.0, 0.0, 0.0, 0.0, 0.0, 0.0, 0.0, 0.0, 0.0, 0.0, 0.0, 0.0, 0.0, 0.0, 0.0, 0.0, 0.0, 0.0, 0.0, 0.0, 0.0, 0.0, 0.0, 0.0, 0.0, 0.0, 0.0, 0.0, 0.0, 0.0, 0.0, 0.0, 0.0, 0.0, 0.0, 0.0, 0.0, 0.0, 0.0, 0.0, 0.0, 0.0, 0.0, 0.0, 0.0, 0.0, 0.0, 0.0, 0.0, 0.0, 0.0, 0.0, 0.0, 0.0, 0.0, 0.0, 0.0, 0.0, 0.0, 0.0, 0.0, 0.0, 0.0, 0.0, 0.0, 0.0, 0.0, 0.0, 0.0, 0.0, 0.0, 0.0, 0.0, 0.0, 0.0, 0.0, 0.0, 0.0, 0.0, 0.0, 0.0, 0.0, 0.0, 0.0, 0.0, 0.0, 0.0, 0.0, 0.0, 0.0, 0.0, 0.0, 0.0, 0.0, 0.0, 0.0, 0.0, 0.0, 0.0, 0.0, 0.0, 0.0, 0.0, 0.0, 0.0, 0.0, 0.0, 0.0, 0.0, 0.0, 0.0, 0.0, 0.0, 0.0, 0.0, 0.0, 0.0, 0.0, 0.0, 0.0, 0.0, 0.0, 0.0, 0.0, 0.0, 0.0, 0.0, 0.0, 0.0, 0.0, 0.0, 0.0, 0.0, 0.0, 0.0, 0.0, 0.0, 0.0, 0.0, 0.0, 0.0, 0.0, 0.0, 0.0, 0.0, 0.0, 0.0, 0.0, 0.0, 0.0, 0.0, 0.0, 0.0, 0.0, 0.0, 0.0, 0.0, 0.0, 0.0, 0.0, 0.0, 0.0, 0.0, 0.0, 0.0, 0.0, 0.0, 0.0, 0.0, 0.0, 0.0, 0.0, 0.0, 0.0, 0.0, 0.0, 0.0, 0.0, 0.0, 0.0, 0.0, 0.0, 0.0, 0.0, 0.0, 0.0, 0.0, 0.0, 0.0, 0.0, 0.0, 0.0, 0.0, 0.0, 0.0, 0.0, 0.0, 0.0, 0.0, 0.0, 0.0, 0.0, 0.0, 0.0, 0.0, 0.0, 0.0, 0.0, 0.0, 0.0, 0.0, 0.0, 0.0, 0.0, 0.0, 0.0, 0.0, 0.0, 0.0, 0.0, 0.0, 0.0, 0.0, 0.0, 0.0, 0.0, 0.0, 0.0, 0.0, 0.0, 0.0, 0.0, 0.0, 0.0, 0.0, 0.0, 0.0, 0.0, 0.0, 0.0, 0.0, 0.0, 0.0, 0.0, 0.0, 0.0, 0.0, 0.0, 0.0, 0.0, 0.0, 0.0, 0.0, 0.0, 0.0, 0.0, 0.0, 0.0, 0.0, 0.0, 0.0, 0.0])
me_cube_006.materials.append(mat_sbx_33)
me_cube_006.materials.append(mat_sbx_40)
me_cube_006.materials.append(mat_sbx_35)
me_cube_006.materials.append(mat_sbx_37)
me_cube_006.update()

# ---- objects
ob_light = bpy.data.objects.new('Light', light_light)
ob_camera = bpy.data.objects.new('Camera', cam_camera)
ob_cube_001 = bpy.data.objects.new('Cube.001', me_cube_006)

# ---- transforms, parenting, visibility, modifiers, constraints
ob_light.location = (4.264, -6.605, 5.904)
ob_light.rotation_euler = (0.6503, 0.05522, 1.866)
ob_light.lock_rotations_4d = False
ob_light.empty_display_type = 'ARROWS'
ob_light.color = (0.0, 0.0, 0.0, 0.0)
ob_light.lineart.crease_threshold = 0.0
ob_camera.location = (3.808, -5.638, 5.153)
ob_camera.rotation_euler = (0.9705, 0.0, 0.598)
ob_camera.lock_rotations_4d = False
ob_camera.empty_display_type = 'ARROWS'
ob_camera.color = (0.0, 0.0, 0.0, 0.0)
ob_camera.display_type = 'WIRE'
ob_camera.lineart.crease_threshold = 0.0
ob_cube_001.location = (0.0, 0.0, 0.0)

# ---- collection membership
col_collection.objects.link(ob_light)
col_collection.objects.link(ob_camera)
col_collection.objects.link(ob_cube_001)

# ---- scene / render settings (as saved in the file)
scene.camera = ob_camera
scene.frame_start = 1; scene.frame_end = 250; scene.frame_set(1)
scene.render.engine = 'BLENDER_EEVEE_NEXT'
scene.render.bake_bias = 0.0
scene.render.bake_samples = 0
scene.cycles.sampling_pattern = 'TABULATED_SOBOL'
scene.eevee.use_volume_custom_range = False
bpy.context.view_layer.update()

